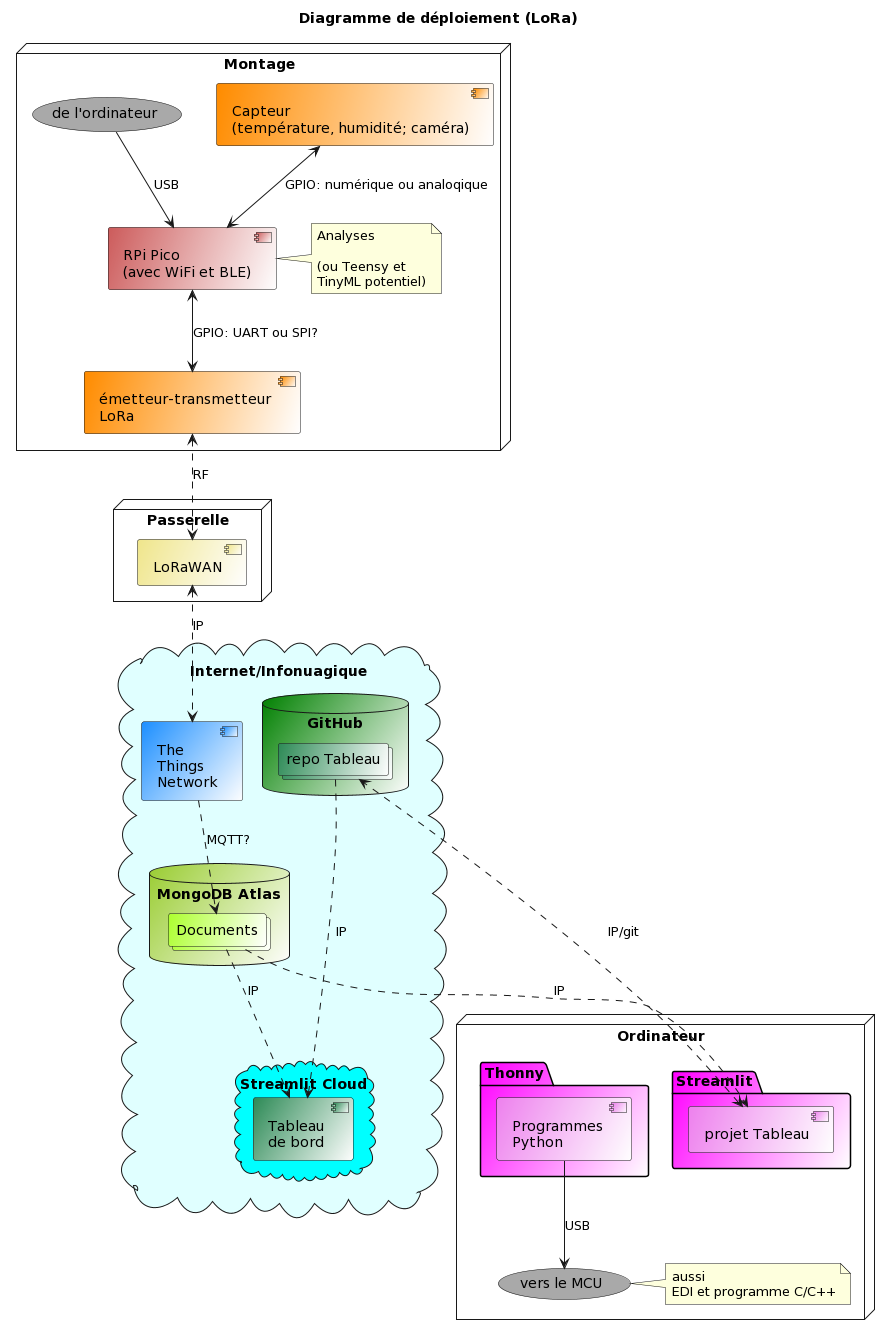

The diagram above was rendered by PlantUML. Its source (embedded in the PNG):
@startuml
Title "Diagramme de déploiement (LoRa)"
'----------
'NOEUDS
'----------
node "Montage" {
  ["Capteur \n(température, humidité; caméra)"] #Darkorange/white 
  ["RPi Pico \n(avec WiFi et BLE)"] #Indianred/white
  note right : Analyses \n\n(ou Teensy et \nTinyML potentiel)
  ("de l'ordinateur") #DarkGray
  ["émetteur-transmetteur \nLoRa"] #Darkorange/white
}

node "Passerelle" {
  [LoRaWAN] #Khaki/white
}

cloud Internet/Infonuagique #LightCyan {
  ["The \nThings \nNetwork"] #DodgerBlue/white
  database "MongoDB Atlas" #Yellowgreen/white {
    collections "Documents" #Greenyellow/white
  }
  database GitHub #Green/white {
    collections "repo Tableau" #Seagreen/white
  }
  cloud "Streamlit Cloud" #Cyan {
    ["Tableau \nde bord"] #Seagreen/white
  }
}

node "Ordinateur" {
  package "Streamlit" #Magenta/white {
    ["projet Tableau"] #Violet/white
  }
  package "Thonny" #Magenta/white {
    ["Programmes \nPython"] #Violet/white
  }
  ("vers le MCU") #DarkGray
  note right: aussi \nEDI et programme C/C++
}
'----------
'LIENS
'----------
["Capteur \n(température, humidité; caméra)"] <--> ["RPi Pico \n(avec WiFi et BLE)"] : GPIO: numérique ou analoqique
("de l'ordinateur") --> ["RPi Pico \n(avec WiFi et BLE)"] : USB
["RPi Pico \n(avec WiFi et BLE)"] <--> ["émetteur-transmetteur \nLoRa"] : GPIO: UART ou SPI?

["émetteur-transmetteur \nLoRa"] <.-> [LoRaWAN]: RF
[LoRaWAN] <.-> ["The \nThings \nNetwork"] : IP

["The \nThings \nNetwork"] .-> "Documents" : MQTT?
"Documents" .-> ["projet Tableau"] : IP
["projet Tableau"] <.-> "repo Tableau" : IP/git
"repo Tableau" .--> ["Tableau \nde bord"]: IP
"Documents" .-> ["Tableau \nde bord"] : IP

["Programmes \nPython"] --> ("vers le MCU") : USB
@enduml